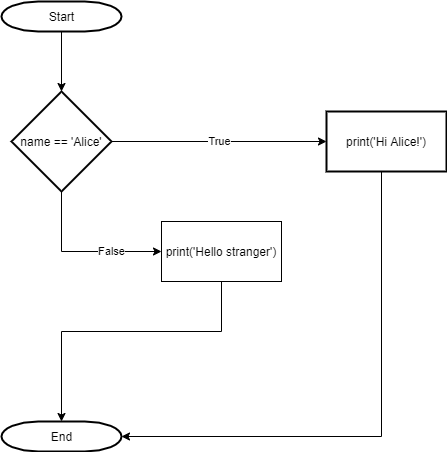

The diagram above was exported from draw.io. Its source (the exported page's mxGraphModel, read from the mxfile embedded in the PNG):
<mxGraphModel dx="780" dy="1090" grid="1" gridSize="10" guides="1" tooltips="1" connect="1" arrows="1" fold="1" page="1" pageScale="1" pageWidth="1169" pageHeight="827" background="#ffffff" math="0" shadow="0">
  <root>
    <mxCell id="0" />
    <mxCell id="1" parent="0" />
    <mxCell id="yqBYb4LND9lb9EZq1bO8-57" value="" style="edgeStyle=orthogonalEdgeStyle;rounded=0;orthogonalLoop=1;jettySize=auto;html=1;" edge="1" parent="1" source="2" target="yqBYb4LND9lb9EZq1bO8-55">
      <mxGeometry relative="1" as="geometry" />
    </mxCell>
    <mxCell id="2" value="Start" style="shape=mxgraph.flowchart.terminator;strokeWidth=2;gradientColor=none;gradientDirection=north;fontStyle=0;html=1;" parent="1" vertex="1">
      <mxGeometry x="260" y="110" width="120" height="30" as="geometry" />
    </mxCell>
    <mxCell id="40" value="End" style="shape=mxgraph.flowchart.terminator;strokeWidth=2;gradientColor=none;gradientDirection=north;fontStyle=0;html=1;" parent="1" vertex="1">
      <mxGeometry x="260" y="530" width="120" height="30" as="geometry" />
    </mxCell>
    <mxCell id="yqBYb4LND9lb9EZq1bO8-60" value="True" style="edgeStyle=orthogonalEdgeStyle;rounded=0;orthogonalLoop=1;jettySize=auto;html=1;" edge="1" parent="1" source="yqBYb4LND9lb9EZq1bO8-55" target="yqBYb4LND9lb9EZq1bO8-59">
      <mxGeometry relative="1" as="geometry" />
    </mxCell>
    <mxCell id="yqBYb4LND9lb9EZq1bO8-63" value="False" style="edgeStyle=orthogonalEdgeStyle;rounded=0;orthogonalLoop=1;jettySize=auto;html=1;" edge="1" parent="1" source="yqBYb4LND9lb9EZq1bO8-55" target="yqBYb4LND9lb9EZq1bO8-67">
      <mxGeometry x="0.375" relative="1" as="geometry">
        <mxPoint x="480" y="360" as="targetPoint" />
        <Array as="points">
          <mxPoint x="320" y="360" />
        </Array>
        <mxPoint as="offset" />
      </mxGeometry>
    </mxCell>
    <mxCell id="yqBYb4LND9lb9EZq1bO8-55" value="name == 'Alice'" style="strokeWidth=2;html=1;shape=mxgraph.flowchart.decision;whiteSpace=wrap;" vertex="1" parent="1">
      <mxGeometry x="270" y="200" width="100" height="100" as="geometry" />
    </mxCell>
    <mxCell id="yqBYb4LND9lb9EZq1bO8-66" style="edgeStyle=orthogonalEdgeStyle;rounded=0;orthogonalLoop=1;jettySize=auto;html=1;entryX=1;entryY=0.5;entryDx=0;entryDy=0;entryPerimeter=0;" edge="1" parent="1" source="yqBYb4LND9lb9EZq1bO8-59" target="40">
      <mxGeometry relative="1" as="geometry">
        <Array as="points">
          <mxPoint x="640" y="545" />
        </Array>
      </mxGeometry>
    </mxCell>
    <mxCell id="yqBYb4LND9lb9EZq1bO8-59" value="print('Hi Alice!')" style="whiteSpace=wrap;html=1;strokeWidth=2;" vertex="1" parent="1">
      <mxGeometry x="585" y="220" width="120" height="60" as="geometry" />
    </mxCell>
    <mxCell id="yqBYb4LND9lb9EZq1bO8-68" style="edgeStyle=orthogonalEdgeStyle;rounded=0;orthogonalLoop=1;jettySize=auto;html=1;entryX=0.5;entryY=0;entryDx=0;entryDy=0;entryPerimeter=0;" edge="1" parent="1" source="yqBYb4LND9lb9EZq1bO8-67" target="40">
      <mxGeometry relative="1" as="geometry">
        <Array as="points">
          <mxPoint x="480" y="440" />
          <mxPoint x="320" y="440" />
        </Array>
      </mxGeometry>
    </mxCell>
    <mxCell id="yqBYb4LND9lb9EZq1bO8-67" value="print('Hello stranger')" style="rounded=0;whiteSpace=wrap;html=1;" vertex="1" parent="1">
      <mxGeometry x="420" y="330" width="120" height="60" as="geometry" />
    </mxCell>
  </root>
</mxGraphModel>